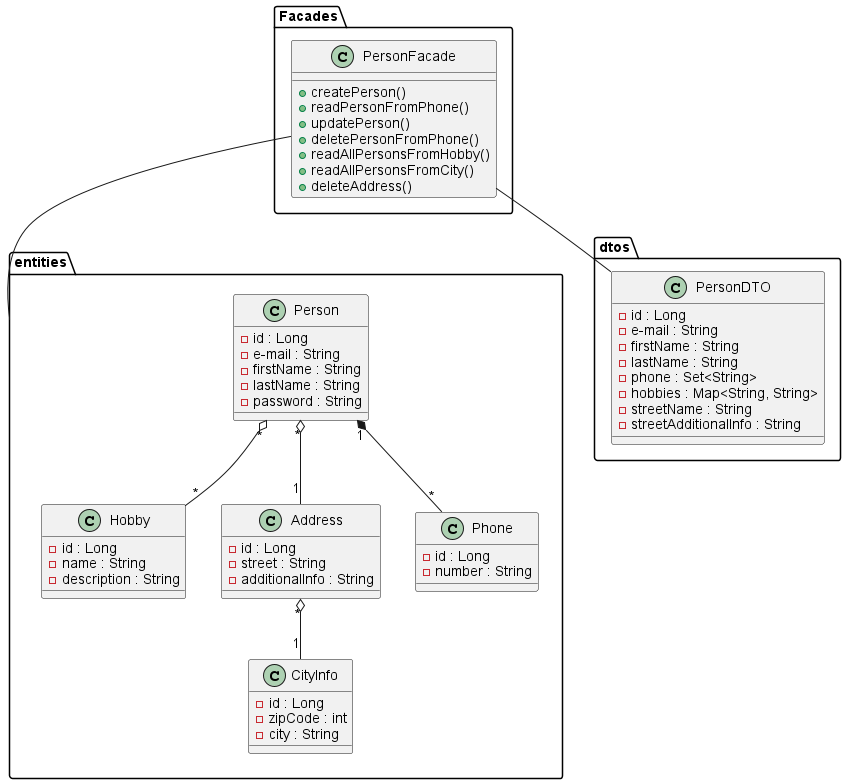

The diagram above was rendered by PlantUML. Its source (embedded in the PNG):
@startuml
'https://plantuml.com/class-diagram

package entities {
    class Person {
    - id : Long
    - e-mail : String
    - firstName : String
    - lastName : String
    - password : String
    }

    class Hobby {
    - id : Long
    - name : String
    - description : String
    }

    class Address {
    - id : Long
    - street : String
    - additionalInfo : String
    }

    class Phone {
    - id : Long
    - number : String
    }

    class CityInfo {
    - id : Long
    - zipCode : int
    - city : String
    }
}

package dtos {
    class PersonDTO {
    - id : Long
    - e-mail : String
    - firstName : String
    - lastName : String
    - phone : Set<String>
    - hobbies : Map<String, String>
    - streetName : String
    - streetAdditionalInfo : String
    }
}

package Facades {
    class PersonFacade {
    + createPerson()
    + readPersonFromPhone()
    + updatePerson()
    + deletePersonFromPhone()
    + readAllPersonsFromHobby()
    + readAllPersonsFromCity()
    + deleteAddress()
    }
}

Person "*" o-- "*" Hobby
Person "*" o-- "1" Address
Person "1" *-- "*" Phone
Address "*" o-- "1" CityInfo

PersonFacade -- entities
PersonFacade -- PersonDTO

@enduml